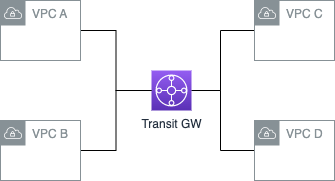

The diagram above was exported from draw.io. Its source (the exported page's mxGraphModel, read from the mxfile embedded in the PNG):
<mxGraphModel dx="1114" dy="894" grid="1" gridSize="10" guides="1" tooltips="1" connect="1" arrows="1" fold="1" page="1" pageScale="1" pageWidth="827" pageHeight="1169" math="0" shadow="0">
  <root>
    <mxCell id="0" />
    <mxCell id="1" parent="0" />
    <mxCell id="VLV90KhOIWxovbzyuEGX-17" style="edgeStyle=orthogonalEdgeStyle;rounded=0;orthogonalLoop=1;jettySize=auto;html=1;endArrow=none;endFill=0;" edge="1" parent="1" source="VLV90KhOIWxovbzyuEGX-2" target="VLV90KhOIWxovbzyuEGX-15">
      <mxGeometry relative="1" as="geometry">
        <Array as="points">
          <mxPoint x="340" y="270" />
          <mxPoint x="340" y="210" />
        </Array>
      </mxGeometry>
    </mxCell>
    <mxCell id="VLV90KhOIWxovbzyuEGX-18" style="edgeStyle=orthogonalEdgeStyle;rounded=0;orthogonalLoop=1;jettySize=auto;html=1;endArrow=none;endFill=0;" edge="1" parent="1" source="VLV90KhOIWxovbzyuEGX-2" target="VLV90KhOIWxovbzyuEGX-16">
      <mxGeometry relative="1" as="geometry">
        <Array as="points">
          <mxPoint x="340" y="270" />
          <mxPoint x="340" y="330" />
        </Array>
      </mxGeometry>
    </mxCell>
    <mxCell id="VLV90KhOIWxovbzyuEGX-2" value="Transit GW" style="sketch=0;points=[[0,0,0],[0.25,0,0],[0.5,0,0],[0.75,0,0],[1,0,0],[0,1,0],[0.25,1,0],[0.5,1,0],[0.75,1,0],[1,1,0],[0,0.25,0],[0,0.5,0],[0,0.75,0],[1,0.25,0],[1,0.5,0],[1,0.75,0]];outlineConnect=0;fontColor=#232F3E;gradientColor=#945DF2;gradientDirection=north;fillColor=#5A30B5;strokeColor=#ffffff;dashed=0;verticalLabelPosition=bottom;verticalAlign=top;align=center;html=1;fontSize=12;fontStyle=0;aspect=fixed;shape=mxgraph.aws4.resourceIcon;resIcon=mxgraph.aws4.transit_gateway;" vertex="1" parent="1">
      <mxGeometry x="271" y="250" width="40" height="40" as="geometry" />
    </mxCell>
    <mxCell id="VLV90KhOIWxovbzyuEGX-5" style="edgeStyle=orthogonalEdgeStyle;rounded=0;orthogonalLoop=1;jettySize=auto;html=1;entryX=0;entryY=0.5;entryDx=0;entryDy=0;entryPerimeter=0;endArrow=none;endFill=0;" edge="1" parent="1" source="VLV90KhOIWxovbzyuEGX-6" target="VLV90KhOIWxovbzyuEGX-2">
      <mxGeometry relative="1" as="geometry" />
    </mxCell>
    <mxCell id="VLV90KhOIWxovbzyuEGX-6" value="VPC A" style="sketch=0;outlineConnect=0;gradientColor=none;html=1;whiteSpace=wrap;fontSize=12;fontStyle=0;shape=mxgraph.aws4.group;grIcon=mxgraph.aws4.group_vpc;strokeColor=#879196;fillColor=none;verticalAlign=top;align=left;spacingLeft=30;fontColor=#879196;dashed=0;" vertex="1" parent="1">
      <mxGeometry x="120" y="180" width="80" height="60" as="geometry" />
    </mxCell>
    <mxCell id="VLV90KhOIWxovbzyuEGX-7" style="edgeStyle=orthogonalEdgeStyle;rounded=0;orthogonalLoop=1;jettySize=auto;html=1;entryX=0;entryY=0.5;entryDx=0;entryDy=0;entryPerimeter=0;endArrow=none;endFill=0;" edge="1" parent="1" source="VLV90KhOIWxovbzyuEGX-8" target="VLV90KhOIWxovbzyuEGX-2">
      <mxGeometry relative="1" as="geometry" />
    </mxCell>
    <mxCell id="VLV90KhOIWxovbzyuEGX-8" value="VPC B" style="sketch=0;outlineConnect=0;gradientColor=none;html=1;whiteSpace=wrap;fontSize=12;fontStyle=0;shape=mxgraph.aws4.group;grIcon=mxgraph.aws4.group_vpc;strokeColor=#879196;fillColor=none;verticalAlign=top;align=left;spacingLeft=30;fontColor=#879196;dashed=0;" vertex="1" parent="1">
      <mxGeometry x="120" y="300" width="80" height="60" as="geometry" />
    </mxCell>
    <mxCell id="VLV90KhOIWxovbzyuEGX-15" value="VPC C" style="sketch=0;outlineConnect=0;gradientColor=none;html=1;whiteSpace=wrap;fontSize=12;fontStyle=0;shape=mxgraph.aws4.group;grIcon=mxgraph.aws4.group_vpc;strokeColor=#879196;fillColor=none;verticalAlign=top;align=left;spacingLeft=30;fontColor=#879196;dashed=0;" vertex="1" parent="1">
      <mxGeometry x="374" y="180" width="80" height="60" as="geometry" />
    </mxCell>
    <mxCell id="VLV90KhOIWxovbzyuEGX-16" value="VPC D" style="sketch=0;outlineConnect=0;gradientColor=none;html=1;whiteSpace=wrap;fontSize=12;fontStyle=0;shape=mxgraph.aws4.group;grIcon=mxgraph.aws4.group_vpc;strokeColor=#879196;fillColor=none;verticalAlign=top;align=left;spacingLeft=30;fontColor=#879196;dashed=0;" vertex="1" parent="1">
      <mxGeometry x="374" y="300" width="80" height="60" as="geometry" />
    </mxCell>
  </root>
</mxGraphModel>